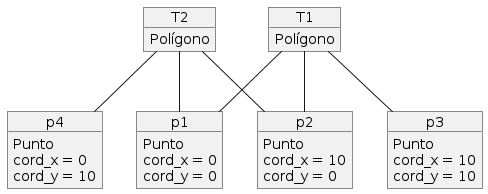

The diagram above was rendered by PlantUML. Its source (embedded in the PNG):
@startuml
object T1 {
    Polígono
}

object T2 {
    Polígono
}

object p1 {
    Punto
    cord_x = 0
    cord_y = 0
}

object p2 {
    Punto
    cord_x = 10
    cord_y = 0
}

object p3 {
    Punto
    cord_x = 10
    cord_y = 10
}

object p4 {
    Punto
    cord_x = 0
    cord_y = 10
}

T1 -- p1
T1 -- p2
T1 -- p3

T2 -- p1
T2 -- p2
T2 -- p4
@enduml